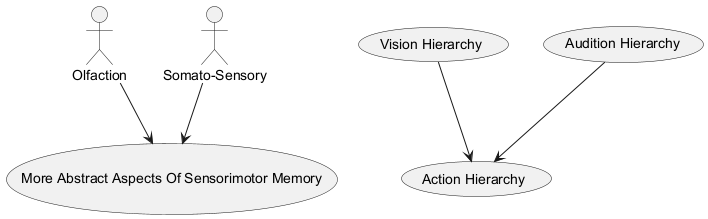

The diagram above was rendered by PlantUML. Its source (embedded in the PNG):
@startuml
actor Olfaction as "Olfaction"
actor SomatoSensory as "Somato-Sensory"
usecase VisionHierarchy as "Vision Hierarchy"
usecase AuditionHierarchy as "Audition Hierarchy"
usecase ActionHierarchy as "Action Hierarchy"
usecase MoreAbstractAspectsOfSensorimotorMemory as "More Abstract Aspects Of Sensorimotor Memory"
Olfaction --> MoreAbstractAspectsOfSensorimotorMemory
SomatoSensory --> MoreAbstractAspectsOfSensorimotorMemory
VisionHierarchy --> ActionHierarchy
AuditionHierarchy --> ActionHierarchy
@enduml